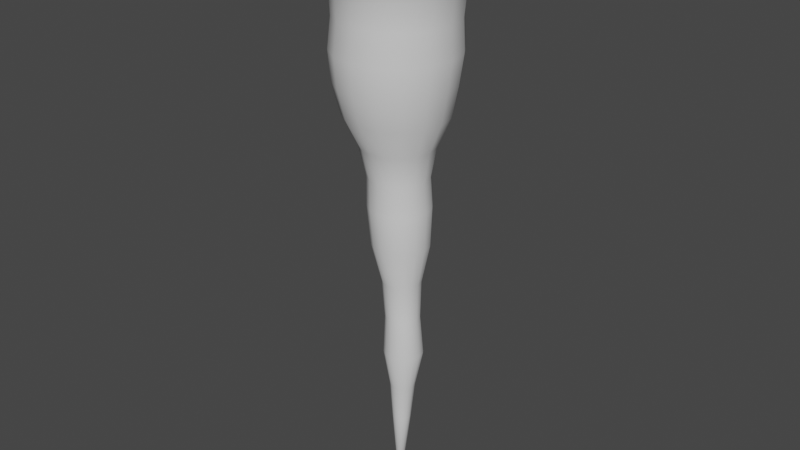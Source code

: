 # Source: icicle.blend  (saved by Blender 2.90.8; exported with 4.5.12 LTS)
import bpy
from mathutils import Matrix  # noqa: F401  (used for matrix-valued properties, if any)

bpy.ops.wm.read_factory_settings(use_empty=True)
scene = bpy.context.scene
scene.name = 'Scene'

# ---- collections
col_collection = bpy.data.collections.new('Collection'); scene.collection.children.link(col_collection)

# ---- materials (node trees are filled in below, after node groups)
mat_icicle = bpy.data.materials.new('Icicle')
mat_icicle.use_transparent_shadow = False

# ---- material node trees
mat_icicle.use_nodes = True; mat_icicle.node_tree.nodes.clear()
_N = mat_icicle.node_tree.nodes; _L = mat_icicle.node_tree.links
n0 = _N.new('ShaderNodeBsdfPrincipled'); n0.name = 'Principled BSDF'; n0.location = (10, 300)
n0.distribution = 'GGX'
n0.subsurface_method = 'BURLEY'
n0.inputs[3].default_value = 1.45
n0.inputs[27].default_value = (0.0, 0.0, 0.0, 1.0)
n0.inputs[28].default_value = 1.0
n1 = _N.new('ShaderNodeOutputMaterial'); n1.name = 'Material Output'; n1.location = (300, 300)
_L.new(n0.outputs[0], n1.inputs[0])
n1.is_active_output = True

# ---- world
world_world = bpy.data.worlds.new('World'); scene.world = world_world
world_world.use_nodes = True; world_world.node_tree.nodes.clear()
_N = world_world.node_tree.nodes; _L = world_world.node_tree.links
n0 = _N.new('ShaderNodeOutputWorld'); n0.name = 'World Output'; n0.location = (300, 300)
n1 = _N.new('ShaderNodeBackground'); n1.name = 'Background'; n1.location = (10, 300)
n1.inputs[0].default_value = (0.05088, 0.05088, 0.05088, 1.0)
_L.new(n1.outputs[0], n0.inputs[0])
n0.is_active_output = True
world_world.color = (0.05088, 0.05088, 0.05088)
world_world.use_sun_shadow = False
world_world.sun_shadow_jitter_overblur = 0.0

# ---- meshes
me_cylinder_001 = bpy.data.meshes.new('Cylinder.001')
me_cylinder_001.from_pydata([(4.303e-08, 0.02867, -3.201), (-8.158e-08, 0.6681, 1.0), (0.01097, 0.02649, -3.201), (0.2557, 0.6172, 1.0), (0.02027, 0.02027, -3.201), (0.4724, 0.4724, 1.0), (0.02649, 0.01097, -3.201), (0.6172, 0.2557, 1.0), (0.02867, 4.981e-09, -3.201), (0.6681, -5.648e-08, 1.0), (0.02649, -0.01097, -3.201), (0.6172, -0.2557, 1.0), (0.02027, -0.02027, -3.201), (0.4724, -0.4724, 1.0), (0.01097, -0.02649, -3.201), (0.2557, -0.6172, 1.0), (4.736e-08, -0.02867, -3.201), (1.003e-07, -0.6681, 1.0), (-0.01097, -0.02649, -3.201), (-0.2557, -0.6172, 1.0), (-0.02027, -0.02027, -3.201), (-0.4724, -0.4724, 1.0), (-0.02649, -0.01097, -3.201), (-0.6172, -0.2557, 1.0), (-0.02867, 6.576e-09, -3.201), (-0.6681, 2.068e-08, 1.0), (-0.02649, 0.01097, -3.201), (-0.6172, 0.2557, 1.0), (-0.02027, 0.02027, -3.201), (-0.4724, 0.4724, 1.0), (-0.01097, 0.02649, -3.201), (-0.2557, 0.6172, 1.0), (0.0, 1.0, 0.7619), (0.3827, 0.9239, 0.7619), (0.7071, 0.7071, 0.7619), (0.9239, 0.3827, 0.7619), (1.0, -4.371e-08, 0.7619), (0.9239, -0.3827, 0.7619), (0.7071, -0.7071, 0.7619), (0.3827, -0.9239, 0.7619), (1.51e-07, -1.0, 0.7619), (-0.3827, -0.9239, 0.7619), (-0.7071, -0.7071, 0.7619), (-0.9239, -0.3827, 0.7619), (-1.0, 1.192e-08, 0.7619), (-0.9239, 0.3827, 0.7619), (-0.7071, 0.7071, 0.7619), (-0.3827, 0.9239, 0.7619), (0.1683, 0.4063, -0.9455), (0.3109, 0.3109, -0.9455), (0.4063, 0.1683, -0.9455), (0.4397, -1.698e-08, -0.9455), (0.4063, -0.1683, -0.9455), (0.3109, -0.3109, -0.9455), (0.1683, -0.4063, -0.9455), (9.984e-08, -0.4397, -0.9455), (-0.1683, -0.4063, -0.9455), (-0.3109, -0.3109, -0.9455), (-0.4063, -0.1683, -0.9455), (-0.4397, 7.486e-09, -0.9455), (-0.4063, 0.1683, -0.9455), (-0.3109, 0.3109, -0.9455), (-0.1683, 0.4063, -0.9455), (3.344e-08, 0.4397, -0.9455), (-0.06611, 0.8116, -0.09178), (0.2445, 0.7498, -0.09178), (0.5078, 0.5739, -0.09178), (0.6837, 0.3106, -0.09178), (0.7455, -3.443e-08, -0.09178), (0.6837, -0.3106, -0.09178), (0.5078, -0.5739, -0.09178), (0.2445, -0.7498, -0.09178), (-0.06611, -0.8116, -0.09178), (-0.3767, -0.7498, -0.09178), (-0.64, -0.5739, -0.09178), (-0.8159, -0.3106, -0.09178), (-0.8777, 1.072e-08, -0.09178), (-0.8159, 0.3106, -0.09178), (-0.64, 0.5739, -0.09178), (-0.3767, 0.7498, -0.09178), (0.174, 0.2605, -2.073), (0.2655, 0.1994, -2.073), (0.3266, 0.1079, -2.073), (0.3481, -8.13e-09, -2.073), (0.3266, -0.1079, -2.073), (0.2655, -0.1994, -2.073), (0.174, -0.2605, -2.073), (0.06611, -0.282, -2.073), (-0.04179, -0.2605, -2.073), (-0.1333, -0.1994, -2.073), (-0.1944, -0.1079, -2.073), (-0.2159, 7.558e-09, -2.073), (-0.1944, 0.1079, -2.073), (-0.1333, 0.1994, -2.073), (-0.04179, 0.2605, -2.073), (0.06611, 0.282, -2.073), (-0.03306, 0.8239, 0.3351), (0.2822, 0.7612, 0.3351), (0.5495, 0.5826, 0.3351), (0.7281, 0.3153, 0.3351), (0.7909, -3.986e-08, 0.3351), (0.7281, -0.3153, 0.3351), (0.5495, -0.5826, 0.3351), (0.2822, -0.7612, 0.3351), (-0.03306, -0.8239, 0.3351), (-0.3484, -0.7612, 0.3351), (-0.6157, -0.5826, 0.3351), (-0.7943, -0.3153, 0.3351), (-0.857, 5.977e-09, 0.3351), (-0.7943, 0.3153, 0.3351), (-0.6157, 0.5826, 0.3351), (-0.3484, 0.7612, 0.3351), (0.1642, 0.4762, -0.5186), (0.3314, 0.3645, -0.5186), (0.4432, 0.1973, -0.5186), (0.4824, -2.096e-08, -0.5186), (0.4432, -0.1973, -0.5186), (0.3314, -0.3645, -0.5186), (0.1642, -0.4762, -0.5186), (-0.03306, -0.5155, -0.5186), (-0.2303, -0.4762, -0.5186), (-0.3975, -0.3645, -0.5186), (-0.5093, -0.1973, -0.5186), (-0.5485, 7.715e-09, -0.5186), (-0.5093, 0.1973, -0.5186), (-0.3975, 0.3645, -0.5186), (-0.2303, 0.4762, -0.5186), (-0.03306, 0.5155, -0.5186), (0.03306, 0.2761, -1.509), (0.1387, 0.255, -1.509), (0.2283, 0.1952, -1.509), (0.2881, 0.1056, -1.509), (0.3091, -7.54e-09, -1.509), (0.2881, -0.1056, -1.509), (0.2283, -0.1952, -1.509), (0.1387, -0.255, -1.509), (0.03306, -0.2761, -1.509), (-0.07259, -0.255, -1.509), (-0.1621, -0.1952, -1.509), (-0.222, -0.1056, -1.509), (-0.243, 7.819e-09, -1.509), (-0.222, 0.1056, -1.509), (-0.1621, 0.1952, -1.509), (-0.07259, 0.255, -1.509), (0.08373, 0.1223, -2.637), (0.1267, 0.09363, -2.637), (0.1554, 0.05067, -2.637), (0.1655, -1.106e-10, -2.637), (0.1554, -0.05067, -2.637), (0.1267, -0.09363, -2.637), (0.08373, -0.1223, -2.637), (0.03306, -0.1324, -2.637), (-0.01761, -0.1223, -2.637), (-0.06057, -0.09363, -2.637), (-0.08927, -0.05067, -2.637), (-0.09935, 7.256e-09, -2.637), (-0.08927, 0.05067, -2.637), (-0.06057, 0.09363, -2.637), (-0.01761, 0.1223, -2.637), (0.03306, 0.1324, -2.637), (-7.563e-09, 1.203, 0.9697), (0.4604, 1.111, 0.9697), (0.8507, 0.8507, 0.9697), (1.111, 0.4604, 0.9697), (1.203, -5.485e-08, 0.9697), (1.111, -0.4604, 0.9697), (0.8507, -0.8507, 0.9697), (0.4604, -1.111, 0.9697), (1.741e-07, -1.203, 0.9697), (-0.4604, -1.111, 0.9697), (-0.8507, -0.8507, 0.9697), (-1.111, -0.4604, 0.9697), (-1.203, 1.208e-08, 0.9697), (-1.111, 0.4604, 0.9697), (-0.8507, 0.8507, 0.9697), (-0.4604, 1.111, 0.9697), (0.4717, 1.139, 1.0), (-8.668e-09, 1.233, 1.0), (0.8716, 0.8716, 1.0), (1.139, 0.4717, 1.0), (1.233, -5.648e-08, 1.0), (1.139, -0.4717, 1.0), (0.8716, -0.8716, 1.0), (0.4717, -1.139, 1.0), (1.775e-07, -1.233, 1.0), (-0.4717, -1.139, 1.0), (-0.8716, -0.8716, 1.0), (-1.139, -0.4717, 1.0), (-1.233, 1.21e-08, 1.0), (-1.139, 0.4717, 1.0), (-0.8716, 0.8716, 1.0), (-0.4717, 1.139, 1.0), (-0.04958, 0.7142, -0.3052), (0.2237, 0.6599, -0.3052), (0.4554, 0.505, -0.3052), (0.6103, 0.2733, -0.3052), (0.6646, -3.01e-08, -0.3052), (0.6103, -0.2733, -0.3052), (0.4554, -0.505, -0.3052), (0.2237, -0.6599, -0.3052), (-0.04958, -0.7142, -0.3052), (-0.3229, -0.6599, -0.3052), (-0.5546, -0.505, -0.3052), (-0.7094, -0.2733, -0.3052), (-0.7638, 9.637e-09, -0.3052), (-0.7094, 0.2733, -0.3052), (-0.5546, 0.505, -0.3052), (-0.3229, 0.6599, -0.3052), (0.2791, 0.7936, 0.1216), (0.5578, 0.6074, 0.1216), (0.744, 0.3287, 0.1216), (0.8094, -4.015e-08, 0.1216), (0.744, -0.3287, 0.1216), (0.5578, -0.6074, 0.1216), (0.2791, -0.7936, 0.1216), (-0.04958, -0.859, 0.1216), (-0.3783, -0.7936, 0.1216), (-0.657, -0.6074, 0.1216), (-0.8432, -0.3287, 0.1216), (-0.9085, 7.643e-09, 0.1216), (-0.8432, 0.3287, 0.1216), (-0.657, 0.6074, 0.1216), (-0.3783, 0.7936, 0.1216), (-0.04958, 0.859, 0.1216), (-0.01653, 0.8534, 0.5485), (0.3101, 0.7884, 0.5485), (0.5869, 0.6035, 0.5485), (0.7719, 0.3266, 0.5485), (0.8369, -3.863e-08, 0.5485), (0.7719, -0.3266, 0.5485), (0.5869, -0.6035, 0.5485), (0.3101, -0.7884, 0.5485), (-0.01653, -0.8534, 0.5485), (-0.3431, -0.7884, 0.5485), (-0.62, -0.6035, 0.5485), (-0.805, -0.3266, 0.5485), (-0.8699, 8.854e-09, 0.5485), (-0.805, 0.3266, 0.5485), (-0.62, 0.6035, 0.5485), (-0.3431, 0.7884, 0.5485), (0.1468, 0.3942, -0.732), (0.2852, 0.3017, -0.732), (0.3777, 0.1633, -0.732), (0.4102, -1.655e-08, -0.732), (0.3777, -0.1633, -0.732), (0.2852, -0.3017, -0.732), (0.1468, -0.3942, -0.732), (-0.01653, -0.4267, -0.732), (-0.1798, -0.3942, -0.732), (-0.3183, -0.3017, -0.732), (-0.4108, -0.1633, -0.732), (-0.4432, 7.188e-09, -0.732), (-0.4108, 0.1633, -0.732), (-0.3183, 0.3017, -0.732), (-0.1798, 0.3942, -0.732), (-0.01653, 0.4267, -0.732), (0.01653, 0.4049, -1.227), (0.1715, 0.374, -1.227), (0.3028, 0.2863, -1.227), (0.3906, 0.1549, -1.227), (0.4214, -1.436e-08, -1.227), (0.3906, -0.1549, -1.227), (0.3028, -0.2863, -1.227), (0.1715, -0.374, -1.227), (0.01653, -0.4049, -1.227), (-0.1384, -0.374, -1.227), (-0.2698, -0.2863, -1.227), (-0.3575, -0.1549, -1.227), (-0.3883, 8.168e-09, -1.227), (-0.3575, 0.1549, -1.227), (-0.2698, 0.2863, -1.227), (-0.1384, 0.374, -1.227), (0.1436, 0.2269, -1.791), (0.2232, 0.1737, -1.791), (0.2765, 0.09398, -1.791), (0.2952, -6.696e-09, -1.791), (0.2765, -0.09398, -1.791), (0.2232, -0.1737, -1.791), (0.1436, -0.2269, -1.791), (0.04958, -0.2456, -1.791), (-0.04439, -0.2269, -1.791), (-0.1241, -0.1737, -1.791), (-0.1773, -0.09398, -1.791), (-0.196, 6.967e-09, -1.791), (-0.1773, 0.09398, -1.791), (-0.1241, 0.1737, -1.791), (-0.04439, 0.2269, -1.791), (0.04958, 0.2456, -1.791), (0.04958, 0.1796, -2.355), (0.1183, 0.166, -2.355), (0.1766, 0.127, -2.355), (0.2155, 0.06874, -2.355), (0.2292, -1.567e-09, -2.355), (0.2155, -0.06874, -2.355), (0.1766, -0.127, -2.355), (0.1183, -0.166, -2.355), (0.04958, -0.1796, -2.355), (-0.01916, -0.166, -2.355), (-0.07743, -0.127, -2.355), (-0.1164, -0.06874, -2.355), (-0.13, 8.427e-09, -2.355), (-0.1164, 0.06874, -2.355), (-0.07743, 0.127, -2.355), (-0.01916, 0.166, -2.355)], [], [(160, 177, 176, 161), (161, 176, 178, 162), (162, 178, 179, 163), (163, 179, 180, 164), (164, 180, 181, 165), (165, 181, 182, 166), (166, 182, 183, 167), (167, 183, 184, 168), (168, 184, 185, 169), (169, 185, 186, 170), (170, 186, 187, 171), (171, 187, 188, 172), (172, 188, 189, 173), (173, 189, 190, 174), (3, 1, 31, 29, 27, 25, 23, 21, 19, 17, 15, 13, 11, 9, 7, 5), (174, 190, 191, 175), (175, 191, 177, 160), (0, 2, 4, 6, 8, 10, 12, 14, 16, 18, 20, 22, 24, 26, 28, 30), (239, 47, 32, 224), (238, 46, 47, 239), (237, 45, 46, 238), (236, 44, 45, 237), (235, 43, 44, 236), (234, 42, 43, 235), (233, 41, 42, 234), (232, 40, 41, 233), (231, 39, 40, 232), (230, 38, 39, 231), (229, 37, 38, 230), (228, 36, 37, 229), (227, 35, 36, 228), (226, 34, 35, 227), (225, 33, 34, 226), (224, 32, 33, 225), (256, 63, 48, 257), (257, 48, 49, 258), (258, 49, 50, 259), (259, 50, 51, 260), (260, 51, 52, 261), (261, 52, 53, 262), (262, 53, 54, 263), (263, 54, 55, 264), (264, 55, 56, 265), (265, 56, 57, 266), (266, 57, 58, 267), (267, 58, 59, 268), (268, 59, 60, 269), (269, 60, 61, 270), (270, 61, 62, 271), (271, 62, 63, 256), (192, 64, 65, 193), (193, 65, 66, 194), (194, 66, 67, 195), (195, 67, 68, 196), (196, 68, 69, 197), (197, 69, 70, 198), (198, 70, 71, 199), (199, 71, 72, 200), (200, 72, 73, 201), (201, 73, 74, 202), (202, 74, 75, 203), (203, 75, 76, 204), (204, 76, 77, 205), (205, 77, 78, 206), (206, 78, 79, 207), (207, 79, 64, 192), (303, 94, 95, 288), (302, 93, 94, 303), (301, 92, 93, 302), (300, 91, 92, 301), (299, 90, 91, 300), (298, 89, 90, 299), (297, 88, 89, 298), (296, 87, 88, 297), (295, 86, 87, 296), (294, 85, 86, 295), (293, 84, 85, 294), (292, 83, 84, 293), (291, 82, 83, 292), (290, 81, 82, 291), (289, 80, 81, 290), (288, 95, 80, 289), (223, 96, 97, 208), (208, 97, 98, 209), (209, 98, 99, 210), (210, 99, 100, 211), (211, 100, 101, 212), (212, 101, 102, 213), (213, 102, 103, 214), (214, 103, 104, 215), (215, 104, 105, 216), (216, 105, 106, 217), (217, 106, 107, 218), (218, 107, 108, 219), (219, 108, 109, 220), (220, 109, 110, 221), (221, 110, 111, 222), (222, 111, 96, 223), (254, 126, 127, 255), (253, 125, 126, 254), (252, 124, 125, 253), (251, 123, 124, 252), (250, 122, 123, 251), (249, 121, 122, 250), (248, 120, 121, 249), (247, 119, 120, 248), (246, 118, 119, 247), (245, 117, 118, 246), (244, 116, 117, 245), (243, 115, 116, 244), (242, 114, 115, 243), (241, 113, 114, 242), (240, 112, 113, 241), (255, 127, 112, 240), (286, 143, 128, 287), (285, 142, 143, 286), (284, 141, 142, 285), (283, 140, 141, 284), (282, 139, 140, 283), (281, 138, 139, 282), (280, 137, 138, 281), (279, 136, 137, 280), (278, 135, 136, 279), (277, 134, 135, 278), (276, 133, 134, 277), (275, 132, 133, 276), (274, 131, 132, 275), (273, 130, 131, 274), (272, 129, 130, 273), (287, 128, 129, 272), (0, 159, 144, 2), (2, 144, 145, 4), (4, 145, 146, 6), (6, 146, 147, 8), (8, 147, 148, 10), (10, 148, 149, 12), (12, 149, 150, 14), (14, 150, 151, 16), (16, 151, 152, 18), (18, 152, 153, 20), (20, 153, 154, 22), (22, 154, 155, 24), (24, 155, 156, 26), (26, 156, 157, 28), (28, 157, 158, 30), (30, 158, 159, 0), (47, 175, 160, 32), (46, 174, 175, 47), (45, 173, 174, 46), (44, 172, 173, 45), (43, 171, 172, 44), (42, 170, 171, 43), (41, 169, 170, 42), (40, 168, 169, 41), (39, 167, 168, 40), (38, 166, 167, 39), (37, 165, 166, 38), (36, 164, 165, 37), (35, 163, 164, 36), (34, 162, 163, 35), (33, 161, 162, 34), (32, 160, 161, 33), (1, 3, 176, 177), (3, 5, 178, 176), (5, 7, 179, 178), (7, 9, 180, 179), (9, 11, 181, 180), (11, 13, 182, 181), (13, 15, 183, 182), (15, 17, 184, 183), (17, 19, 185, 184), (19, 21, 186, 185), (21, 23, 187, 186), (23, 25, 188, 187), (25, 27, 189, 188), (27, 29, 190, 189), (29, 31, 191, 190), (31, 1, 177, 191), (126, 207, 192, 127), (125, 206, 207, 126), (124, 205, 206, 125), (123, 204, 205, 124), (122, 203, 204, 123), (121, 202, 203, 122), (120, 201, 202, 121), (119, 200, 201, 120), (118, 199, 200, 119), (117, 198, 199, 118), (116, 197, 198, 117), (115, 196, 197, 116), (114, 195, 196, 115), (113, 194, 195, 114), (112, 193, 194, 113), (127, 192, 193, 112), (79, 222, 223, 64), (78, 221, 222, 79), (77, 220, 221, 78), (76, 219, 220, 77), (75, 218, 219, 76), (74, 217, 218, 75), (73, 216, 217, 74), (72, 215, 216, 73), (71, 214, 215, 72), (70, 213, 214, 71), (69, 212, 213, 70), (68, 211, 212, 69), (67, 210, 211, 68), (66, 209, 210, 67), (65, 208, 209, 66), (64, 223, 208, 65), (96, 224, 225, 97), (97, 225, 226, 98), (98, 226, 227, 99), (99, 227, 228, 100), (100, 228, 229, 101), (101, 229, 230, 102), (102, 230, 231, 103), (103, 231, 232, 104), (104, 232, 233, 105), (105, 233, 234, 106), (106, 234, 235, 107), (107, 235, 236, 108), (108, 236, 237, 109), (109, 237, 238, 110), (110, 238, 239, 111), (111, 239, 224, 96), (63, 255, 240, 48), (48, 240, 241, 49), (49, 241, 242, 50), (50, 242, 243, 51), (51, 243, 244, 52), (52, 244, 245, 53), (53, 245, 246, 54), (54, 246, 247, 55), (55, 247, 248, 56), (56, 248, 249, 57), (57, 249, 250, 58), (58, 250, 251, 59), (59, 251, 252, 60), (60, 252, 253, 61), (61, 253, 254, 62), (62, 254, 255, 63), (143, 271, 256, 128), (142, 270, 271, 143), (141, 269, 270, 142), (140, 268, 269, 141), (139, 267, 268, 140), (138, 266, 267, 139), (137, 265, 266, 138), (136, 264, 265, 137), (135, 263, 264, 136), (134, 262, 263, 135), (133, 261, 262, 134), (132, 260, 261, 133), (131, 259, 260, 132), (130, 258, 259, 131), (129, 257, 258, 130), (128, 256, 257, 129), (95, 287, 272, 80), (80, 272, 273, 81), (81, 273, 274, 82), (82, 274, 275, 83), (83, 275, 276, 84), (84, 276, 277, 85), (85, 277, 278, 86), (86, 278, 279, 87), (87, 279, 280, 88), (88, 280, 281, 89), (89, 281, 282, 90), (90, 282, 283, 91), (91, 283, 284, 92), (92, 284, 285, 93), (93, 285, 286, 94), (94, 286, 287, 95), (159, 288, 289, 144), (144, 289, 290, 145), (145, 290, 291, 146), (146, 291, 292, 147), (147, 292, 293, 148), (148, 293, 294, 149), (149, 294, 295, 150), (150, 295, 296, 151), (151, 296, 297, 152), (152, 297, 298, 153), (153, 298, 299, 154), (154, 299, 300, 155), (155, 300, 301, 156), (156, 301, 302, 157), (157, 302, 303, 158), (158, 303, 288, 159)])
me_cylinder_001.polygons.foreach_set('use_smooth', [True] * 290)
_uv = me_cylinder_001.uv_layers.new(name='UVMap')
_uv.uv.foreach_set('vector', [1.0, 0.9924, 1.0, 1.0, 0.9375, 1.0, 0.9375, 0.9924, 0.9375, 0.9924, 0.9375, 1.0, 0.875, 1.0, 0.875, 0.9924, 0.875, 0.9924, 0.875, 1.0, 0.8125, 1.0, 0.8125, 0.9924, 0.8125, 0.9924, 0.8125, 1.0, 0.75, 1.0, 0.75, 0.9924, 0.75, 0.9924, 0.75, 1.0, 0.6875, 1.0, 0.6875, 0.9924, 0.6875, 0.9924, 0.6875, 1.0, 0.625, 1.0, 0.625, 0.9924, 0.625, 0.9924, 0.625, 1.0, 0.5625, 1.0, 0.5625, 0.9924, 0.5625, 0.9924, 0.5625, 1.0, 0.5, 1.0, 0.5, 0.9924, 0.5, 0.9924, 0.5, 1.0, 0.4375, 1.0, 0.4375, 0.9924, 0.4375, 0.9924, 0.4375, 1.0, 0.375, 1.0, 0.375, 0.9924, 0.375, 0.9924, 0.375, 1.0, 0.3125, 1.0, 0.3125, 0.9924, 0.3125, 0.9924, 0.3125, 1.0, 0.25, 1.0, 0.25, 0.9924, 0.25, 0.9924, 0.25, 1.0, 0.1875, 1.0, 0.1875, 0.9924, 0.1875, 0.9924, 0.1875, 1.0, 0.125, 1.0, 0.125, 0.9924, 0.2998, 0.3702, 0.25, 0.3801, 0.2002, 0.3702, 0.158, 0.342, 0.1298, 0.2998, 0.1199, 0.25, 0.1298, 0.2002, 0.158, 0.158, 0.2002, 0.1298, 0.25, 0.1199, 0.2998, 0.1298, 0.342, 0.158, 0.3702, 0.2002, 0.3801, 0.25, 0.3702, 0.2998, 0.342, 0.342, 0.125, 0.9924, 0.125, 1.0, 0.0625, 1.0, 0.0625, 0.9924, 0.0625, 0.9924, 0.0625, 1.0, 0.0, 1.0, 0.0, 0.9924, 0.75, 0.49, 0.8418, 0.4717, 0.9197, 0.4197, 0.9717, 0.3418, 0.99, 0.25, 0.9717, 0.1582, 0.9197, 0.08029, 0.8418, 0.02827, 0.75, 0.01, 0.6582, 0.02827, 0.5803, 0.08029, 0.5283, 0.1582, 0.51, 0.25, 0.5283, 0.3418, 0.5803, 0.4197, 0.6582, 0.4717, 0.0625, 0.9129, 0.0625, 0.9405, 0.0, 0.9405, 0.0, 0.9129, 0.125, 0.9129, 0.125, 0.9405, 0.0625, 0.9405, 0.0625, 0.9129, 0.1875, 0.9129, 0.1875, 0.9405, 0.125, 0.9405, 0.125, 0.9129, 0.25, 0.9129, 0.25, 0.9405, 0.1875, 0.9405, 0.1875, 0.9129, 0.3125, 0.9129, 0.3125, 0.9405, 0.25, 0.9405, 0.25, 0.9129, 0.375, 0.9129, 0.375, 0.9405, 0.3125, 0.9405, 0.3125, 0.9129, 0.4375, 0.9129, 0.4375, 0.9405, 0.375, 0.9405, 0.375, 0.9129, 0.5, 0.9129, 0.5, 0.9405, 0.4375, 0.9405, 0.4375, 0.9129, 0.5625, 0.9129, 0.5625, 0.9405, 0.5, 0.9405, 0.5, 0.9129, 0.625, 0.9129, 0.625, 0.9405, 0.5625, 0.9405, 0.5625, 0.9129, 0.6875, 0.9129, 0.6875, 0.9405, 0.625, 0.9405, 0.625, 0.9129, 0.75, 0.9129, 0.75, 0.9405, 0.6875, 0.9405, 0.6875, 0.9129, 0.8125, 0.9129, 0.8125, 0.9405, 0.75, 0.9405, 0.75, 0.9129, 0.875, 0.9129, 0.875, 0.9405, 0.8125, 0.9405, 0.8125, 0.9129, 0.9375, 0.9129, 0.9375, 0.9405, 0.875, 0.9405, 0.875, 0.9129, 1.0, 0.9129, 1.0, 0.9405, 0.9375, 0.9405, 0.9375, 0.9129, 1.0, 0.6927, 1.0, 0.7202, 0.9375, 0.7202, 0.9375, 0.6927, 0.9375, 0.6927, 0.9375, 0.7202, 0.875, 0.7202, 0.875, 0.6927, 0.875, 0.6927, 0.875, 0.7202, 0.8125, 0.7202, 0.8125, 0.6927, 0.8125, 0.6927, 0.8125, 0.7202, 0.75, 0.7202, 0.75, 0.6927, 0.75, 0.6927, 0.75, 0.7202, 0.6875, 0.7202, 0.6875, 0.6927, 0.6875, 0.6927, 0.6875, 0.7202, 0.625, 0.7202, 0.625, 0.6927, 0.625, 0.6927, 0.625, 0.7202, 0.5625, 0.7202, 0.5625, 0.6927, 0.5625, 0.6927, 0.5625, 0.7202, 0.5, 0.7202, 0.5, 0.6927, 0.5, 0.6927, 0.5, 0.7202, 0.4375, 0.7202, 0.4375, 0.6927, 0.4375, 0.6927, 0.4375, 0.7202, 0.375, 0.7202, 0.375, 0.6927, 0.375, 0.6927, 0.375, 0.7202, 0.3125, 0.7202, 0.3125, 0.6927, 0.3125, 0.6927, 0.3125, 0.7202, 0.25, 0.7202, 0.25, 0.6927, 0.25, 0.6927, 0.25, 0.7202, 0.1875, 0.7202, 0.1875, 0.6927, 0.1875, 0.6927, 0.1875, 0.7202, 0.125, 0.7202, 0.125, 0.6927, 0.125, 0.6927, 0.125, 0.7202, 0.0625, 0.7202, 0.0625, 0.6927, 0.0625, 0.6927, 0.0625, 0.7202, 0.0, 0.7202, 0.0, 0.6927, 1.0, 0.8028, 1.0, 0.8304, 0.9375, 0.8304, 0.9375, 0.8028, 0.9375, 0.8028, 0.9375, 0.8304, 0.875, 0.8304, 0.875, 0.8028, 0.875, 0.8028, 0.875, 0.8304, 0.8125, 0.8304, 0.8125, 0.8028, 0.8125, 0.8028, 0.8125, 0.8304, 0.75, 0.8304, 0.75, 0.8028, 0.75, 0.8028, 0.75, 0.8304, 0.6875, 0.8304, 0.6875, 0.8028, 0.6875, 0.8028, 0.6875, 0.8304, 0.625, 0.8304, 0.625, 0.8028, 0.625, 0.8028, 0.625, 0.8304, 0.5625, 0.8304, 0.5625, 0.8028, 0.5625, 0.8028, 0.5625, 0.8304, 0.5, 0.8304, 0.5, 0.8028, 0.5, 0.8028, 0.5, 0.8304, 0.4375, 0.8304, 0.4375, 0.8028, 0.4375, 0.8028, 0.4375, 0.8304, 0.375, 0.8304, 0.375, 0.8028, 0.375, 0.8028, 0.375, 0.8304, 0.3125, 0.8304, 0.3125, 0.8028, 0.3125, 0.8028, 0.3125, 0.8304, 0.25, 0.8304, 0.25, 0.8028, 0.25, 0.8028, 0.25, 0.8304, 0.1875, 0.8304, 0.1875, 0.8028, 0.1875, 0.8028, 0.1875, 0.8304, 0.125, 0.8304, 0.125, 0.8028, 0.125, 0.8028, 0.125, 0.8304, 0.0625, 0.8304, 0.0625, 0.8028, 0.0625, 0.8028, 0.0625, 0.8304, 0.0, 0.8304, 0.0, 0.8028, 0.0625, 0.5826, 0.0625, 0.6101, 0.0, 0.6101, 0.0, 0.5826, 0.125, 0.5826, 0.125, 0.6101, 0.0625, 0.6101, 0.0625, 0.5826, 0.1875, 0.5826, 0.1875, 0.6101, 0.125, 0.6101, 0.125, 0.5826, 0.25, 0.5826, 0.25, 0.6101, 0.1875, 0.6101, 0.1875, 0.5826, 0.3125, 0.5826, 0.3125, 0.6101, 0.25, 0.6101, 0.25, 0.5826, 0.375, 0.5826, 0.375, 0.6101, 0.3125, 0.6101, 0.3125, 0.5826, 0.4375, 0.5826, 0.4375, 0.6101, 0.375, 0.6101, 0.375, 0.5826, 0.5, 0.5826, 0.5, 0.6101, 0.4375, 0.6101, 0.4375, 0.5826, 0.5625, 0.5826, 0.5625, 0.6101, 0.5, 0.6101, 0.5, 0.5826, 0.625, 0.5826, 0.625, 0.6101, 0.5625, 0.6101, 0.5625, 0.5826, 0.6875, 0.5826, 0.6875, 0.6101, 0.625, 0.6101, 0.625, 0.5826, 0.75, 0.5826, 0.75, 0.6101, 0.6875, 0.6101, 0.6875, 0.5826, 0.8125, 0.5826, 0.8125, 0.6101, 0.75, 0.6101, 0.75, 0.5826, 0.875, 0.5826, 0.875, 0.6101, 0.8125, 0.6101, 0.8125, 0.5826, 0.9375, 0.5826, 0.9375, 0.6101, 0.875, 0.6101, 0.875, 0.5826, 1.0, 0.5826, 1.0, 0.6101, 0.9375, 0.6101, 0.9375, 0.5826, 1.0, 0.8579, 1.0, 0.8854, 0.9375, 0.8854, 0.9375, 0.8579, 0.9375, 0.8579, 0.9375, 0.8854, 0.875, 0.8854, 0.875, 0.8579, 0.875, 0.8579, 0.875, 0.8854, 0.8125, 0.8854, 0.8125, 0.8579, 0.8125, 0.8579, 0.8125, 0.8854, 0.75, 0.8854, 0.75, 0.8579, 0.75, 0.8579, 0.75, 0.8854, 0.6875, 0.8854, 0.6875, 0.8579, 0.6875, 0.8579, 0.6875, 0.8854, 0.625, 0.8854, 0.625, 0.8579, 0.625, 0.8579, 0.625, 0.8854, 0.5625, 0.8854, 0.5625, 0.8579, 0.5625, 0.8579, 0.5625, 0.8854, 0.5, 0.8854, 0.5, 0.8579, 0.5, 0.8579, 0.5, 0.8854, 0.4375, 0.8854, 0.4375, 0.8579, 0.4375, 0.8579, 0.4375, 0.8854, 0.375, 0.8854, 0.375, 0.8579, 0.375, 0.8579, 0.375, 0.8854, 0.3125, 0.8854, 0.3125, 0.8579, 0.3125, 0.8579, 0.3125, 0.8854, 0.25, 0.8854, 0.25, 0.8579, 0.25, 0.8579, 0.25, 0.8854, 0.1875, 0.8854, 0.1875, 0.8579, 0.1875, 0.8579, 0.1875, 0.8854, 0.125, 0.8854, 0.125, 0.8579, 0.125, 0.8579, 0.125, 0.8854, 0.0625, 0.8854, 0.0625, 0.8579, 0.0625, 0.8579, 0.0625, 0.8854, 0.0, 0.8854, 0.0, 0.8579, 0.0625, 0.7478, 0.0625, 0.7753, 0.0, 0.7753, 0.0, 0.7478, 0.125, 0.7478, 0.125, 0.7753, 0.0625, 0.7753, 0.0625, 0.7478, 0.1875, 0.7478, 0.1875, 0.7753, 0.125, 0.7753, 0.125, 0.7478, 0.25, 0.7478, 0.25, 0.7753, 0.1875, 0.7753, 0.1875, 0.7478, 0.3125, 0.7478, 0.3125, 0.7753, 0.25, 0.7753, 0.25, 0.7478, 0.375, 0.7478, 0.375, 0.7753, 0.3125, 0.7753, 0.3125, 0.7478, 0.4375, 0.7478, 0.4375, 0.7753, 0.375, 0.7753, 0.375, 0.7478, 0.5, 0.7478, 0.5, 0.7753, 0.4375, 0.7753, 0.4375, 0.7478, 0.5625, 0.7478, 0.5625, 0.7753, 0.5, 0.7753, 0.5, 0.7478, 0.625, 0.7478, 0.625, 0.7753, 0.5625, 0.7753, 0.5625, 0.7478, 0.6875, 0.7478, 0.6875, 0.7753, 0.625, 0.7753, 0.625, 0.7478, 0.75, 0.7478, 0.75, 0.7753, 0.6875, 0.7753, 0.6875, 0.7478, 0.8125, 0.7478, 0.8125, 0.7753, 0.75, 0.7753, 0.75, 0.7478, 0.875, 0.7478, 0.875, 0.7753, 0.8125, 0.7753, 0.8125, 0.7478, 0.9375, 0.7478, 0.9375, 0.7753, 0.875, 0.7753, 0.875, 0.7478, 1.0, 0.7478, 1.0, 0.7753, 0.9375, 0.7753, 0.9375, 0.7478, 0.0625, 0.6376, 0.0625, 0.6652, 0.0, 0.6652, 0.0, 0.6376, 0.125, 0.6376, 0.125, 0.6652, 0.0625, 0.6652, 0.0625, 0.6376, 0.1875, 0.6376, 0.1875, 0.6652, 0.125, 0.6652, 0.125, 0.6376, 0.25, 0.6376, 0.25, 0.6652, 0.1875, 0.6652, 0.1875, 0.6376, 0.3125, 0.6376, 0.3125, 0.6652, 0.25, 0.6652, 0.25, 0.6376, 0.375, 0.6376, 0.375, 0.6652, 0.3125, 0.6652, 0.3125, 0.6376, 0.4375, 0.6376, 0.4375, 0.6652, 0.375, 0.6652, 0.375, 0.6376, 0.5, 0.6376, 0.5, 0.6652, 0.4375, 0.6652, 0.4375, 0.6376, 0.5625, 0.6376, 0.5625, 0.6652, 0.5, 0.6652, 0.5, 0.6376, 0.625, 0.6376, 0.625, 0.6652, 0.5625, 0.6652, 0.5625, 0.6376, 0.6875, 0.6376, 0.6875, 0.6652, 0.625, 0.6652, 0.625, 0.6376, 0.75, 0.6376, 0.75, 0.6652, 0.6875, 0.6652, 0.6875, 0.6376, 0.8125, 0.6376, 0.8125, 0.6652, 0.75, 0.6652, 0.75, 0.6376, 0.875, 0.6376, 0.875, 0.6652, 0.8125, 0.6652, 0.8125, 0.6376, 0.9375, 0.6376, 0.9375, 0.6652, 0.875, 0.6652, 0.875, 0.6376, 1.0, 0.6376, 1.0, 0.6652, 0.9375, 0.6652, 0.9375, 0.6376, 1.0, 0.5, 1.0, 0.5551, 0.9375, 0.5551, 0.9375, 0.5, 0.9375, 0.5, 0.9375, 0.5551, 0.875, 0.5551, 0.875, 0.5, 0.875, 0.5, 0.875, 0.5551, 0.8125, 0.5551, 0.8125, 0.5, 0.8125, 0.5, 0.8125, 0.5551, 0.75, 0.5551, 0.75, 0.5, 0.75, 0.5, 0.75, 0.5551, 0.6875, 0.5551, 0.6875, 0.5, 0.6875, 0.5, 0.6875, 0.5551, 0.625, 0.5551, 0.625, 0.5, 0.625, 0.5, 0.625, 0.5551, 0.5625, 0.5551, 0.5625, 0.5, 0.5625, 0.5, 0.5625, 0.5551, 0.5, 0.5551, 0.5, 0.5, 0.5, 0.5, 0.5, 0.5551, 0.4375, 0.5551, 0.4375, 0.5, 0.4375, 0.5, 0.4375, 0.5551, 0.375, 0.5551, 0.375, 0.5, 0.375, 0.5, 0.375, 0.5551, 0.3125, 0.5551, 0.3125, 0.5, 0.3125, 0.5, 0.3125, 0.5551, 0.25, 0.5551, 0.25, 0.5, 0.25, 0.5, 0.25, 0.5551, 0.1875, 0.5551, 0.1875, 0.5, 0.1875, 0.5, 0.1875, 0.5551, 0.125, 0.5551, 0.125, 0.5, 0.125, 0.5, 0.125, 0.5551, 0.0625, 0.5551, 0.0625, 0.5, 0.0625, 0.5, 0.0625, 0.5551, 0.0, 0.5551, 0.0, 0.5, 0.0625, 0.9405, 0.0625, 0.9924, 0.0, 0.9924, 0.0, 0.9405, 0.125, 0.9405, 0.125, 0.9924, 0.0625, 0.9924, 0.0625, 0.9405, 0.1875, 0.9405, 0.1875, 0.9924, 0.125, 0.9924, 0.125, 0.9405, 0.25, 0.9405, 0.25, 0.9924, 0.1875, 0.9924, 0.1875, 0.9405, 0.3125, 0.9405, 0.3125, 0.9924, 0.25, 0.9924, 0.25, 0.9405, 0.375, 0.9405, 0.375, 0.9924, 0.3125, 0.9924, 0.3125, 0.9405, 0.4375, 0.9405, 0.4375, 0.9924, 0.375, 0.9924, 0.375, 0.9405, 0.5, 0.9405, 0.5, 0.9924, 0.4375, 0.9924, 0.4375, 0.9405, 0.5625, 0.9405, 0.5625, 0.9924, 0.5, 0.9924, 0.5, 0.9405, 0.625, 0.9405, 0.625, 0.9924, 0.5625, 0.9924, 0.5625, 0.9405, 0.6875, 0.9405, 0.6875, 0.9924, 0.625, 0.9924, 0.625, 0.9405, 0.75, 0.9405, 0.75, 0.9924, 0.6875, 0.9924, 0.6875, 0.9405, 0.8125, 0.9405, 0.8125, 0.9924, 0.75, 0.9924, 0.75, 0.9405, 0.875, 0.9405, 0.875, 0.9924, 0.8125, 0.9924, 0.8125, 0.9405, 0.9375, 0.9405, 0.9375, 0.9924, 0.875, 0.9924, 0.875, 0.9405, 1.0, 0.9405, 1.0, 0.9924, 0.9375, 0.9924, 0.9375, 0.9405, 0.25, 0.3801, 0.2998, 0.3702, 0.3418, 0.4717, 0.25, 0.49, 0.2998, 0.3702, 0.342, 0.342, 0.4197, 0.4197, 0.3418, 0.4717, 0.342, 0.342, 0.3702, 0.2998, 0.4717, 0.3418, 0.4197, 0.4197, 0.3702, 0.2998, 0.3801, 0.25, 0.49, 0.25, 0.4717, 0.3418, 0.3801, 0.25, 0.3702, 0.2002, 0.4717, 0.1582, 0.49, 0.25, 0.3702, 0.2002, 0.342, 0.158, 0.4197, 0.08029, 0.4717, 0.1582, 0.342, 0.158, 0.2998, 0.1298, 0.3418, 0.02827, 0.4197, 0.08029, 0.2998, 0.1298, 0.25, 0.1199, 0.25, 0.01, 0.3418, 0.02827, 0.25, 0.1199, 0.2002, 0.1298, 0.1582, 0.02827, 0.25, 0.01, 0.2002, 0.1298, 0.158, 0.158, 0.08029, 0.08029, 0.1582, 0.02827, 0.158, 0.158, 0.1298, 0.2002, 0.02827, 0.1582, 0.08029, 0.08029, 0.1298, 0.2002, 0.1199, 0.25, 0.01, 0.25, 0.02827, 0.1582, 0.1199, 0.25, 0.1298, 0.2998, 0.02827, 0.3418, 0.01, 0.25, 0.1298, 0.2998, 0.158, 0.342, 0.08029, 0.4197, 0.02827, 0.3418, 0.158, 0.342, 0.2002, 0.3702, 0.1582, 0.4717, 0.08029, 0.4197, 0.2002, 0.3702, 0.25, 0.3801, 0.25, 0.49, 0.1582, 0.4717, 0.0625, 0.7753, 0.0625, 0.8028, 0.0, 0.8028, 0.0, 0.7753, 0.125, 0.7753, 0.125, 0.8028, 0.0625, 0.8028, 0.0625, 0.7753, 0.1875, 0.7753, 0.1875, 0.8028, 0.125, 0.8028, 0.125, 0.7753, 0.25, 0.7753, 0.25, 0.8028, 0.1875, 0.8028, 0.1875, 0.7753, 0.3125, 0.7753, 0.3125, 0.8028, 0.25, 0.8028, 0.25, 0.7753, 0.375, 0.7753, 0.375, 0.8028, 0.3125, 0.8028, 0.3125, 0.7753, 0.4375, 0.7753, 0.4375, 0.8028, 0.375, 0.8028, 0.375, 0.7753, 0.5, 0.7753, 0.5, 0.8028, 0.4375, 0.8028, 0.4375, 0.7753, 0.5625, 0.7753, 0.5625, 0.8028, 0.5, 0.8028, 0.5, 0.7753, 0.625, 0.7753, 0.625, 0.8028, 0.5625, 0.8028, 0.5625, 0.7753, 0.6875, 0.7753, 0.6875, 0.8028, 0.625, 0.8028, 0.625, 0.7753, 0.75, 0.7753, 0.75, 0.8028, 0.6875, 0.8028, 0.6875, 0.7753, 0.8125, 0.7753, 0.8125, 0.8028, 0.75, 0.8028, 0.75, 0.7753, 0.875, 0.7753, 0.875, 0.8028, 0.8125, 0.8028, 0.8125, 0.7753, 0.9375, 0.7753, 0.9375, 0.8028, 0.875, 0.8028, 0.875, 0.7753, 1.0, 0.7753, 1.0, 0.8028, 0.9375, 0.8028, 0.9375, 0.7753, 0.0625, 0.8304, 0.0625, 0.8579, 0.0, 0.8579, 0.0, 0.8304, 0.125, 0.8304, 0.125, 0.8579, 0.0625, 0.8579, 0.0625, 0.8304, 0.1875, 0.8304, 0.1875, 0.8579, 0.125, 0.8579, 0.125, 0.8304, 0.25, 0.8304, 0.25, 0.8579, 0.1875, 0.8579, 0.1875, 0.8304, 0.3125, 0.8304, 0.3125, 0.8579, 0.25, 0.8579, 0.25, 0.8304, 0.375, 0.8304, 0.375, 0.8579, 0.3125, 0.8579, 0.3125, 0.8304, 0.4375, 0.8304, 0.4375, 0.8579, 0.375, 0.8579, 0.375, 0.8304, 0.5, 0.8304, 0.5, 0.8579, 0.4375, 0.8579, 0.4375, 0.8304, 0.5625, 0.8304, 0.5625, 0.8579, 0.5, 0.8579, 0.5, 0.8304, 0.625, 0.8304, 0.625, 0.8579, 0.5625, 0.8579, 0.5625, 0.8304, 0.6875, 0.8304, 0.6875, 0.8579, 0.625, 0.8579, 0.625, 0.8304, 0.75, 0.8304, 0.75, 0.8579, 0.6875, 0.8579, 0.6875, 0.8304, 0.8125, 0.8304, 0.8125, 0.8579, 0.75, 0.8579, 0.75, 0.8304, 0.875, 0.8304, 0.875, 0.8579, 0.8125, 0.8579, 0.8125, 0.8304, 0.9375, 0.8304, 0.9375, 0.8579, 0.875, 0.8579, 0.875, 0.8304, 1.0, 0.8304, 1.0, 0.8579, 0.9375, 0.8579, 0.9375, 0.8304, 1.0, 0.8854, 1.0, 0.9129, 0.9375, 0.9129, 0.9375, 0.8854, 0.9375, 0.8854, 0.9375, 0.9129, 0.875, 0.9129, 0.875, 0.8854, 0.875, 0.8854, 0.875, 0.9129, 0.8125, 0.9129, 0.8125, 0.8854, 0.8125, 0.8854, 0.8125, 0.9129, 0.75, 0.9129, 0.75, 0.8854, 0.75, 0.8854, 0.75, 0.9129, 0.6875, 0.9129, 0.6875, 0.8854, 0.6875, 0.8854, 0.6875, 0.9129, 0.625, 0.9129, 0.625, 0.8854, 0.625, 0.8854, 0.625, 0.9129, 0.5625, 0.9129, 0.5625, 0.8854, 0.5625, 0.8854, 0.5625, 0.9129, 0.5, 0.9129, 0.5, 0.8854, 0.5, 0.8854, 0.5, 0.9129, 0.4375, 0.9129, 0.4375, 0.8854, 0.4375, 0.8854, 0.4375, 0.9129, 0.375, 0.9129, 0.375, 0.8854, 0.375, 0.8854, 0.375, 0.9129, 0.3125, 0.9129, 0.3125, 0.8854, 0.3125, 0.8854, 0.3125, 0.9129, 0.25, 0.9129, 0.25, 0.8854, 0.25, 0.8854, 0.25, 0.9129, 0.1875, 0.9129, 0.1875, 0.8854, 0.1875, 0.8854, 0.1875, 0.9129, 0.125, 0.9129, 0.125, 0.8854, 0.125, 0.8854, 0.125, 0.9129, 0.0625, 0.9129, 0.0625, 0.8854, 0.0625, 0.8854, 0.0625, 0.9129, 0.0, 0.9129, 0.0, 0.8854, 1.0, 0.7202, 1.0, 0.7478, 0.9375, 0.7478, 0.9375, 0.7202, 0.9375, 0.7202, 0.9375, 0.7478, 0.875, 0.7478, 0.875, 0.7202, 0.875, 0.7202, 0.875, 0.7478, 0.8125, 0.7478, 0.8125, 0.7202, 0.8125, 0.7202, 0.8125, 0.7478, 0.75, 0.7478, 0.75, 0.7202, 0.75, 0.7202, 0.75, 0.7478, 0.6875, 0.7478, 0.6875, 0.7202, 0.6875, 0.7202, 0.6875, 0.7478, 0.625, 0.7478, 0.625, 0.7202, 0.625, 0.7202, 0.625, 0.7478, 0.5625, 0.7478, 0.5625, 0.7202, 0.5625, 0.7202, 0.5625, 0.7478, 0.5, 0.7478, 0.5, 0.7202, 0.5, 0.7202, 0.5, 0.7478, 0.4375, 0.7478, 0.4375, 0.7202, 0.4375, 0.7202, 0.4375, 0.7478, 0.375, 0.7478, 0.375, 0.7202, 0.375, 0.7202, 0.375, 0.7478, 0.3125, 0.7478, 0.3125, 0.7202, 0.3125, 0.7202, 0.3125, 0.7478, 0.25, 0.7478, 0.25, 0.7202, 0.25, 0.7202, 0.25, 0.7478, 0.1875, 0.7478, 0.1875, 0.7202, 0.1875, 0.7202, 0.1875, 0.7478, 0.125, 0.7478, 0.125, 0.7202, 0.125, 0.7202, 0.125, 0.7478, 0.0625, 0.7478, 0.0625, 0.7202, 0.0625, 0.7202, 0.0625, 0.7478, 0.0, 0.7478, 0.0, 0.7202, 0.0625, 0.6652, 0.0625, 0.6927, 0.0, 0.6927, 0.0, 0.6652, 0.125, 0.6652, 0.125, 0.6927, 0.0625, 0.6927, 0.0625, 0.6652, 0.1875, 0.6652, 0.1875, 0.6927, 0.125, 0.6927, 0.125, 0.6652, 0.25, 0.6652, 0.25, 0.6927, 0.1875, 0.6927, 0.1875, 0.6652, 0.3125, 0.6652, 0.3125, 0.6927, 0.25, 0.6927, 0.25, 0.6652, 0.375, 0.6652, 0.375, 0.6927, 0.3125, 0.6927, 0.3125, 0.6652, 0.4375, 0.6652, 0.4375, 0.6927, 0.375, 0.6927, 0.375, 0.6652, 0.5, 0.6652, 0.5, 0.6927, 0.4375, 0.6927, 0.4375, 0.6652, 0.5625, 0.6652, 0.5625, 0.6927, 0.5, 0.6927, 0.5, 0.6652, 0.625, 0.6652, 0.625, 0.6927, 0.5625, 0.6927, 0.5625, 0.6652, 0.6875, 0.6652, 0.6875, 0.6927, 0.625, 0.6927, 0.625, 0.6652, 0.75, 0.6652, 0.75, 0.6927, 0.6875, 0.6927, 0.6875, 0.6652, 0.8125, 0.6652, 0.8125, 0.6927, 0.75, 0.6927, 0.75, 0.6652, 0.875, 0.6652, 0.875, 0.6927, 0.8125, 0.6927, 0.8125, 0.6652, 0.9375, 0.6652, 0.9375, 0.6927, 0.875, 0.6927, 0.875, 0.6652, 1.0, 0.6652, 1.0, 0.6927, 0.9375, 0.6927, 0.9375, 0.6652, 1.0, 0.6101, 1.0, 0.6376, 0.9375, 0.6376, 0.9375, 0.6101, 0.9375, 0.6101, 0.9375, 0.6376, 0.875, 0.6376, 0.875, 0.6101, 0.875, 0.6101, 0.875, 0.6376, 0.8125, 0.6376, 0.8125, 0.6101, 0.8125, 0.6101, 0.8125, 0.6376, 0.75, 0.6376, 0.75, 0.6101, 0.75, 0.6101, 0.75, 0.6376, 0.6875, 0.6376, 0.6875, 0.6101, 0.6875, 0.6101, 0.6875, 0.6376, 0.625, 0.6376, 0.625, 0.6101, 0.625, 0.6101, 0.625, 0.6376, 0.5625, 0.6376, 0.5625, 0.6101, 0.5625, 0.6101, 0.5625, 0.6376, 0.5, 0.6376, 0.5, 0.6101, 0.5, 0.6101, 0.5, 0.6376, 0.4375, 0.6376, 0.4375, 0.6101, 0.4375, 0.6101, 0.4375, 0.6376, 0.375, 0.6376, 0.375, 0.6101, 0.375, 0.6101, 0.375, 0.6376, 0.3125, 0.6376, 0.3125, 0.6101, 0.3125, 0.6101, 0.3125, 0.6376, 0.25, 0.6376, 0.25, 0.6101, 0.25, 0.6101, 0.25, 0.6376, 0.1875, 0.6376, 0.1875, 0.6101, 0.1875, 0.6101, 0.1875, 0.6376, 0.125, 0.6376, 0.125, 0.6101, 0.125, 0.6101, 0.125, 0.6376, 0.0625, 0.6376, 0.0625, 0.6101, 0.0625, 0.6101, 0.0625, 0.6376, 0.0, 0.6376, 0.0, 0.6101, 1.0, 0.5551, 1.0, 0.5826, 0.9375, 0.5826, 0.9375, 0.5551, 0.9375, 0.5551, 0.9375, 0.5826, 0.875, 0.5826, 0.875, 0.5551, 0.875, 0.5551, 0.875, 0.5826, 0.8125, 0.5826, 0.8125, 0.5551, 0.8125, 0.5551, 0.8125, 0.5826, 0.75, 0.5826, 0.75, 0.5551, 0.75, 0.5551, 0.75, 0.5826, 0.6875, 0.5826, 0.6875, 0.5551, 0.6875, 0.5551, 0.6875, 0.5826, 0.625, 0.5826, 0.625, 0.5551, 0.625, 0.5551, 0.625, 0.5826, 0.5625, 0.5826, 0.5625, 0.5551, 0.5625, 0.5551, 0.5625, 0.5826, 0.5, 0.5826, 0.5, 0.5551, 0.5, 0.5551, 0.5, 0.5826, 0.4375, 0.5826, 0.4375, 0.5551, 0.4375, 0.5551, 0.4375, 0.5826, 0.375, 0.5826, 0.375, 0.5551, 0.375, 0.5551, 0.375, 0.5826, 0.3125, 0.5826, 0.3125, 0.5551, 0.3125, 0.5551, 0.3125, 0.5826, 0.25, 0.5826, 0.25, 0.5551, 0.25, 0.5551, 0.25, 0.5826, 0.1875, 0.5826, 0.1875, 0.5551, 0.1875, 0.5551, 0.1875, 0.5826, 0.125, 0.5826, 0.125, 0.5551, 0.125, 0.5551, 0.125, 0.5826, 0.0625, 0.5826, 0.0625, 0.5551, 0.0625, 0.5551, 0.0625, 0.5826, 0.0, 0.5826, 0.0, 0.5551])
me_cylinder_001.materials.append(mat_icicle)
me_cylinder_001.use_remesh_fix_poles = True
me_cylinder_001.use_remesh_preserve_attributes = False
me_cylinder_001.use_mirror_vertex_groups = False
me_cylinder_001.update()

# ---- objects
ob_cylinder = bpy.data.objects.new('Cylinder', me_cylinder_001)

# ---- transforms, parenting, visibility, modifiers, constraints
ob_cylinder.location = (0.0, 0.0, 6.364)
ob_cylinder.scale = (1.0, 1.0, 2.0)
ob_cylinder.lineart.crease_threshold = 0.0

# ---- collection membership
col_collection.objects.link(ob_cylinder)

# ---- scene / render settings (as saved in the file)
scene.frame_start = 1; scene.frame_end = 24; scene.frame_set(8)
scene.render.engine = 'BLENDER_EEVEE_NEXT'
scene.cycles.use_denoising = False
scene.cycles.samples = 128
scene.cycles.sampling_pattern = 'TABULATED_SOBOL'
scene.cycles.use_adaptive_sampling = False
scene.cycles.use_light_tree = False
scene.view_settings.view_transform = 'Filmic'
bpy.context.view_layer.update()

# ---- added for rendering (the .blend has no active camera and no usable light): camera, sun
cam_auto = bpy.data.cameras.new('AutoCamera')
cam_auto.lens = 50.0
cam_auto.sensor_width = 36.0
cam_auto.clip_end = 1000.0
ob_auto_camera = bpy.data.objects.new('AutoCamera', cam_auto)
scene.collection.objects.link(ob_auto_camera)
ob_auto_camera.location = (8.41582, -10.099, 10.8964)
ob_auto_camera.rotation_euler = (1.09748, -7.21219e-08, 0.694738)
scene.camera = ob_auto_camera
light_auto_sun = bpy.data.lights.new('AutoSun', 'SUN')
light_auto_sun.energy = 3.0
light_auto_sun.angle = 0.0523599
ob_auto_sun = bpy.data.objects.new('AutoSun', light_auto_sun)
scene.collection.objects.link(ob_auto_sun)
ob_auto_sun.rotation_euler = (0.872665, 0.174533, 0.523599)
bpy.context.view_layer.update()
